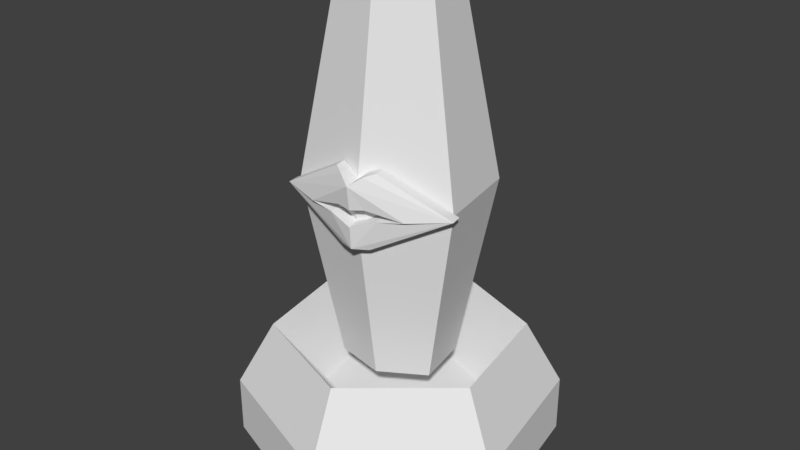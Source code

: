 # Source: TurretBot.blend  (saved by Blender 2.79.0; exported with 4.5.12 LTS)
import bpy
from mathutils import Matrix  # noqa: F401  (used for matrix-valued properties, if any)

bpy.ops.wm.read_factory_settings(use_empty=True)
scene = bpy.context.scene
scene.name = 'Scene'

# ---- collections
col_collection_1 = bpy.data.collections.new('Collection 1'); scene.collection.children.link(col_collection_1)

# ---- materials (node trees are filled in below, after node groups)
mat_material = bpy.data.materials.new('Material')
mat_material.alpha_threshold = 0.0
mat_material.use_transparent_shadow = False
mat_material.roughness = 0.5

# ---- material node trees

# ---- world
world_world = bpy.data.worlds.new('World'); scene.world = world_world
world_world.color = (0.05088, 0.05088, 0.05088)
world_world.use_sun_shadow = False
world_world.sun_shadow_jitter_overblur = 0.0
world_world.cycles.sampling_method = 'MANUAL'

# ---- meshes
me_cylinder = bpy.data.meshes.new('Cylinder')
me_cylinder.from_pydata([(0.1158, -0.6565, 5.684e-14), (-0.5107, -0.4285, 5.162e-08), (-0.6265, 0.228, 5.162e-08), (-0.1158, 0.6565, -5.684e-14), (0.5107, 0.4285, -5.162e-08), (0.6265, -0.228, -5.162e-08), (-0.05989, 0.3396, 0.6298), (-0.3241, 0.118, 0.6298), (-0.2642, -0.2217, 0.6298), (0.05989, -0.3396, 0.6298), (0.3241, -0.118, 0.6298), (0.2642, 0.2217, 0.6298), (0.03342, -0.1895, 1.198), (0.03342, -0.1895, 5.793), (-0.1746, -0.1465, 1.198), (-0.1746, -0.1465, 5.793), (-0.2142, 0.07795, 1.198), (-0.2142, 0.07795, 5.793), (-0.03342, 0.1895, 1.198), (-0.03342, 0.1895, 5.793), (0.1746, 0.1465, 1.198), (0.1746, 0.1465, 5.793), (0.2142, -0.07795, 1.198), (0.2142, -0.07795, 5.793), (0.0553, -0.3136, 3.495), (-0.2889, -0.2424, 3.495), (-0.3544, 0.129, 3.495), (-0.0553, 0.3136, 3.495), (0.2889, 0.2424, 3.495), (0.3544, -0.129, 3.495), (0.1158, -0.6565, 0.7222), (-0.5107, -0.4285, 0.7222), (-0.6265, 0.228, 0.7222), (-0.1158, 0.6565, 0.7222), (0.5107, 0.4285, 0.7222), (0.6265, -0.228, 0.7222), (0.3941, 0.3307, 1.548), (-0.08933, 0.5066, 1.548), (-0.4834, 0.1759, 1.548), (-0.3941, -0.3307, 1.548), (0.08933, -0.5066, 1.548), (0.4834, -0.1759, 1.548), (-0.05989, 0.3396, 0.6298), (-0.3241, 0.118, 0.6298), (-0.2642, -0.2217, 0.6298), (0.05989, -0.3396, 0.6298), (0.3241, -0.118, 0.6298), (0.2642, 0.2217, 0.6298), (0.3941, 0.3307, 1.548), (-0.08933, 0.5066, 1.548), (-0.4834, 0.1759, 1.548), (-0.3941, -0.3307, 1.548), (0.08933, -0.5066, 1.548), (0.4834, -0.1759, 1.548)], [], [(5, 4, 34, 35), (1, 0, 30, 31), (4, 3, 33, 34), (0, 1, 2, 3, 4, 5), (6, 7, 8, 9, 10, 11), (24, 13, 15, 25), (25, 15, 17, 26), (26, 17, 19, 27), (27, 19, 21, 28), (15, 13, 23, 21, 19, 17), (28, 21, 23, 29), (29, 23, 13, 24), (12, 14, 16, 18, 20, 22), (22, 29, 24, 12), (20, 28, 29, 22), (18, 27, 28, 20), (16, 26, 27, 18), (14, 25, 26, 16), (12, 24, 25, 14), (34, 36, 41, 35), (35, 41, 40, 30), (31, 39, 38, 32), (32, 38, 37, 33), (30, 40, 39, 31), (33, 37, 36, 34), (2, 1, 31, 32), (0, 5, 35, 30), (3, 2, 32, 33), (43, 50, 51, 44), (53, 48, 47, 46), (43, 42, 49, 50), (44, 51, 52, 45), (53, 46, 45, 52), (49, 42, 47, 48)])
_uv = me_cylinder.uv_layers.new(name='UVMap')
_uv.uv.foreach_set('vector', [0.4856, 0.1926, 0.7386, 0.1926, 0.7386, 0.284, 0.4856, 0.284, 0.7386, 0.1926, 0.9916, 0.1926, 0.9916, 0.284, 0.7386, 0.284, 0.7386, 0.1926, 0.9916, 0.1926, 0.9916, 0.284, 0.7386, 0.284, 0.0, 0.0, 0.0, 0.0, 0.0, 0.0, 0.0, 0.0, 0.0, 0.0, 0.0, 0.0, 0.1178, 0.574, 0.2068, 0.6254, 0.2068, 0.7281, 0.1178, 0.7795, 0.02879, 0.7281, 0.02879, 0.6254, 0.7317, 0.7309, 0.7317, 0.9867, 0.606, 0.9867, 0.606, 0.7309, 0.606, 0.7309, 0.606, 0.9867, 0.4802, 0.9867, 0.4802, 0.7309, 0.4802, 0.7309, 0.4802, 0.9867, 0.3544, 0.9867, 0.3544, 0.7309, 0.3544, 0.7309, 0.3544, 0.9867, 0.2286, 0.9867, 0.2286, 0.7309, 0.1959, 0.9375, 0.1135, 0.9703, 0.03109, 0.9375, 0.03109, 0.8424, 0.1135, 0.8096, 0.1959, 0.8424, 0.9833, 0.7309, 0.9833, 0.9867, 0.8575, 0.9867, 0.8575, 0.7309, 0.8575, 0.7309, 0.8575, 0.9867, 0.7317, 0.9867, 0.7317, 0.7309, 0.1135, 0.9703, 0.1959, 0.9375, 0.1959, 0.8424, 0.1135, 0.8096, 0.03109, 0.8424, 0.03109, 0.9375, 0.8575, 0.4751, 0.8575, 0.7309, 0.7317, 0.7309, 0.7317, 0.4751, 0.9833, 0.4751, 0.9833, 0.7309, 0.8575, 0.7309, 0.8575, 0.4751, 0.3544, 0.4751, 0.3544, 0.7309, 0.2286, 0.7309, 0.2286, 0.4751, 0.4802, 0.4751, 0.4802, 0.7309, 0.3544, 0.7309, 0.3544, 0.4751, 0.606, 0.4751, 0.606, 0.7309, 0.4802, 0.7309, 0.4802, 0.4751, 0.7317, 0.4751, 0.7317, 0.7309, 0.606, 0.7309, 0.606, 0.4751, 0.7386, 0.284, 0.7386, 0.4373, 0.4856, 0.4373, 0.4856, 0.284, 0.4856, 0.284, 0.4856, 0.4373, 0.2326, 0.4373, 0.2326, 0.284, 0.7386, 0.284, 0.7386, 0.4373, 0.4856, 0.4373, 0.4856, 0.284, 0.4856, 0.284, 0.4856, 0.4373, 0.2326, 0.4373, 0.2326, 0.284, 0.9916, 0.284, 0.9916, 0.4373, 0.7386, 0.4373, 0.7386, 0.284, 0.9916, 0.284, 0.9916, 0.4373, 0.7386, 0.4373, 0.7386, 0.284, 0.4856, 0.1926, 0.7386, 0.1926, 0.7386, 0.284, 0.4856, 0.284, 0.2326, 0.1926, 0.4856, 0.1926, 0.4856, 0.284, 0.2326, 0.284, 0.2326, 0.1926, 0.4856, 0.1926, 0.4856, 0.284, 0.2326, 0.284, 0.4223, 0.04734, 0.4223, 0.1578, 0.2822, 0.1578, 0.2822, 0.04734, 0.8429, 0.1578, 0.7027, 0.1578, 0.7027, 0.04734, 0.8429, 0.04734, 0.4223, 0.04734, 0.5625, 0.04734, 0.5625, 0.1578, 0.4223, 0.1578, 0.2822, 0.04734, 0.2822, 0.1578, 0.142, 0.1578, 0.142, 0.04734, 0.8429, 0.1578, 0.8429, 0.04734, 0.9831, 0.04734, 0.9831, 0.1578, 0.5625, 0.1578, 0.5625, 0.04734, 0.7027, 0.04734, 0.7027, 0.1578])
me_cylinder.materials.append(mat_material)
me_cylinder.use_remesh_preserve_volume = False
me_cylinder.use_remesh_preserve_attributes = False
me_cylinder.use_mirror_vertex_groups = False
me_cylinder.update()
me_cylinder_001 = bpy.data.meshes.new('Cylinder.001')
me_cylinder_001.from_pydata([(-0.3093, -0.2403, 3.493), (-0.3031, -0.2879, 3.493), (0.01482, -0.2863, 3.095), (-0.001928, -0.3278, 3.066), (0.01538, -0.3451, 3.94), (-0.02654, -0.3182, 3.971), (-0.03151, -0.2745, 3.971), (0.006573, -0.2822, 3.94), (-0.1359, -0.3369, 3.467), (-0.1321, -0.2718, 3.461), (0.00641, -0.3513, 3.571), (-0.0002117, -0.288, 3.569), (-0.03848, -0.2855, 3.452), (-0.03479, -0.3465, 3.44), (0.05269, -0.2988, 3.375), (0.06278, -0.356, 3.346), (0.3728, -0.12, 3.493), (0.3833, -0.1669, 3.493), (0.05134, -0.2911, 3.106), (0.08401, -0.2741, 3.095), (0.1139, -0.3074, 3.066), (0.06143, -0.3484, 3.077), (0.0652, -0.3698, 3.846), (0.05191, -0.2944, 3.846), (0.1036, -0.3295, 3.94), (0.1338, -0.2899, 3.971), (0.1235, -0.2472, 3.971), (0.09036, -0.2675, 3.94), (0.06292, -0.3568, 3.554), (0.05191, -0.2944, 3.554), (0.2429, -0.2702, 3.467), (0.2171, -0.2102, 3.461), (0.1141, -0.3323, 3.571), (0.09871, -0.2706, 3.569), (0.1338, -0.2551, 3.452), (0.1512, -0.3137, 3.44)], [], [(0, 9, 12, 14, 18, 2), (13, 15, 14, 12), (3, 21, 15, 13, 8, 1), (3, 1, 0, 2), (23, 0, 6, 7), (0, 1, 5, 6), (1, 8, 10, 28, 22), (1, 22, 4, 5), (7, 4, 22, 23), (11, 29, 28, 10), (6, 5, 4, 7), (1, 8, 9, 0), (3, 2, 18, 21), (9, 11, 10, 8), (23, 29, 11, 9, 0), (8, 13, 12, 9), (16, 19, 18, 14, 34, 31), (35, 34, 14, 15), (18, 21, 15, 14), (20, 17, 30, 35, 15, 21), (20, 19, 16, 17), (23, 27, 26, 16), (16, 26, 25, 17), (17, 22, 28, 32, 30), (17, 25, 24, 22), (27, 23, 22, 24), (23, 29, 28, 22), (33, 32, 28, 29), (26, 27, 24, 25), (17, 16, 31, 30), (20, 21, 18, 19), (31, 30, 32, 33), (23, 16, 31, 33, 29), (30, 31, 34, 35)])
_uv = me_cylinder_001.uv_layers.new(name='UVMap')
_uv.uv.foreach_set('vector', [0.09766, 0.5746, 0.09339, 0.507, 0.09217, 0.471, 0.08186, 0.436, 0.04592, 0.436, 0.0445, 0.45, 0.202, 0.4934, 0.2114, 0.5271, 0.1906, 0.5271, 0.1803, 0.4958, 0.04058, 0.4542, 0.042, 0.4308, 0.07777, 0.4308, 0.09032, 0.4684, 0.09388, 0.5074, 0.09736, 0.5697, 0.112, 0.1291, 0.07885, 0.02425, 0.06148, 0.02506, 0.09826, 0.1377, 0.1447, 0.436, 0.09766, 0.5746, 0.1614, 0.4675, 0.1573, 0.453, 0.01976, 0.02159, 0.03535, 0.02086, 0.06064, 0.1077, 0.04638, 0.1086, 0.09736, 0.5697, 0.09388, 0.5074, 0.1076, 0.4526, 0.1054, 0.4308, 0.1442, 0.4308, 0.09736, 0.5697, 0.1442, 0.4308, 0.1568, 0.4486, 0.1608, 0.4632, 0.05102, 0.1203, 0.07163, 0.1196, 0.08235, 0.1342, 0.05746, 0.1342, 0.02957, 0.5479, 0.0241, 0.5299, 0.001422, 0.5299, 0.006885, 0.5495, 0.04638, 0.1086, 0.06064, 0.1077, 0.07163, 0.1196, 0.05102, 0.1203, 0.09766, 0.5755, 0.09416, 0.513, 0.09339, 0.507, 0.09766, 0.5746, 0.112, 0.1291, 0.09826, 0.1377, 0.1023, 0.1504, 0.1233, 0.1504, 0.04347, 0.5933, 0.02957, 0.5479, 0.006885, 0.5495, 0.02077, 0.5987, 0.1447, 0.436, 0.1058, 0.436, 0.1078, 0.4561, 0.09339, 0.507, 0.09766, 0.5746, 0.1924, 0.4584, 0.202, 0.4934, 0.1803, 0.4958, 0.1697, 0.4637, 0.09766, 0.2973, 0.0445, 0.4219, 0.04592, 0.436, 0.08186, 0.436, 0.09217, 0.4009, 0.09339, 0.365, 0.202, 0.5609, 0.1803, 0.5584, 0.1906, 0.5271, 0.2114, 0.5271, 0.04592, 0.436, 0.04204, 0.436, 0.07798, 0.436, 0.08186, 0.436, 0.04058, 0.4073, 0.09736, 0.2918, 0.09388, 0.3541, 0.09032, 0.3931, 0.07777, 0.4308, 0.042, 0.4308, 0.112, 0.1717, 0.09826, 0.1631, 0.06148, 0.2757, 0.07885, 0.2765, 0.1447, 0.436, 0.1573, 0.4189, 0.1614, 0.4045, 0.09766, 0.2973, 0.01976, 0.2467, 0.04638, 0.1597, 0.06064, 0.1606, 0.03535, 0.2475, 0.09736, 0.2918, 0.1442, 0.4308, 0.1054, 0.4308, 0.1076, 0.409, 0.09388, 0.3541, 0.09736, 0.2918, 0.1608, 0.3983, 0.1568, 0.4129, 0.1442, 0.4308, 0.05102, 0.148, 0.05746, 0.1342, 0.08235, 0.1342, 0.07163, 0.1487, 0.1447, 0.436, 0.1058, 0.436, 0.1058, 0.436, 0.1447, 0.436, 0.02957, 0.512, 0.006885, 0.5104, 0.001422, 0.5299, 0.0241, 0.5299, 0.04638, 0.1597, 0.05102, 0.148, 0.07163, 0.1487, 0.06064, 0.1606, 0.09766, 0.2964, 0.09766, 0.2973, 0.09339, 0.365, 0.09416, 0.359, 0.112, 0.1717, 0.1233, 0.1504, 0.1023, 0.1504, 0.09826, 0.1631, 0.04347, 0.4665, 0.02077, 0.4612, 0.006885, 0.5104, 0.02957, 0.512, 0.1447, 0.436, 0.09766, 0.2973, 0.09339, 0.365, 0.1078, 0.4159, 0.1058, 0.436, 0.1924, 0.5959, 0.1697, 0.5905, 0.1803, 0.5584, 0.202, 0.5609])
me_cylinder_001.materials.append(mat_material)
me_cylinder_001.use_remesh_preserve_volume = False
me_cylinder_001.use_remesh_preserve_attributes = False
me_cylinder_001.use_mirror_vertex_groups = False
me_cylinder_001.update()
arm_armature = bpy.data.armatures.new('Armature')  # bones are not reproduced

# ---- objects
ob_armature = bpy.data.objects.new('Armature', arm_armature)
ob_turret = bpy.data.objects.new('Turret', me_cylinder)
ob_firer = bpy.data.objects.new('Firer', me_cylinder_001)

# ---- transforms, parenting, visibility, modifiers, constraints
ob_armature.location = (2.468e-15, -1.421e-14, -2.384e-07)
ob_armature.rotation_euler = (1.571, -0.0, 0.0)
ob_armature.scale = (2.25, 2.25, 2.25)
ob_armature.lineart.crease_threshold = 0.0
ob_turret.parent = ob_armature
ob_turret.matrix_parent_inverse = Matrix(((0.4444, 0.0, 0.0, -1.097e-15), (0.0, 0.4444, 0.0, 1.06e-07), (0.0, 0.0, 0.4444, -1.263e-14), (0.0, 0.0, 0.0, 1.0)))
ob_turret.location = (-9.341e-21, 2.842e-14, 4.005e-15)
ob_turret.rotation_euler = (-1.571, 7.153e-07, -4.019e-14)
ob_turret.scale = (3.375, 3.375, 1.125)
ob_turret.lineart.crease_threshold = 0.0
_vg = ob_turret.vertex_groups.new(name='BodyBone')
_vg.add([12, 13, 14, 15, 16, 17, 18, 19, 20, 21, 22, 23, 24, 25, 26, 27, 28, 29], 1.0, 'REPLACE')
_vg = ob_turret.vertex_groups.new(name='LipParent')
_vg = ob_turret.vertex_groups.new(name='TopLip.L')
_vg = ob_turret.vertex_groups.new(name='Bottom.Lip.L')
_vg = ob_turret.vertex_groups.new(name='TopLip.R')
_vg = ob_turret.vertex_groups.new(name='Bottom.Lip.R')
_vg = ob_turret.vertex_groups.new(name='Root')
_vg.add([0, 1, 2, 3, 4, 5, 6, 7, 8, 9, 10, 11, 30, 31, 32, 33, 34, 35, 36, 37, 38, 39, 40, 41, 42, 43, 44, 45, 46, 47, 48, 49, 50, 51, 52, 53], 1.0, 'REPLACE')
_m = ob_turret.modifiers.new('Armature', 'ARMATURE')
_m.object = ob_armature
ob_firer.parent = ob_turret
ob_firer.matrix_parent_inverse = Matrix(((0.2963, 0.0, 0.0, 6.971e-22), (0.0, 0.2963, 0.0, -2.829e-22), (0.0, 0.0, 0.8889, -2.526e-14), (0.0, 0.0, 0.0, 1.0)))
ob_firer.location = (-2.353e-21, 9.549e-22, 2.842e-14)
ob_firer.scale = (3.375, 3.375, 1.125)
ob_firer.lineart.crease_threshold = 0.0
_vg = ob_firer.vertex_groups.new(name='BodyBone')
_vg = ob_firer.vertex_groups.new(name='LipParent')
_vg.add([8, 9, 11, 13, 30, 31, 33, 35], 1.0, 'REPLACE')
_vg = ob_firer.vertex_groups.new(name='TopLip.L')
for _i, _w in zip([4, 5, 6, 7, 10, 22, 23, 28, 29], [1.0, 1.0, 1.0, 1.0, 1.0, 0.5, 0.5, 0.5, 0.5]): _vg.add([_i], _w, 'REPLACE')
_vg = ob_firer.vertex_groups.new(name='Bottom.Lip.L')
for _i, _w in zip([0, 1, 2, 3, 12, 14, 15, 18, 21], [0.5, 0.5, 1.0, 1.0, 0.5, 0.5, 0.5, 0.5, 0.5]): _vg.add([_i], _w, 'REPLACE')
_vg = ob_firer.vertex_groups.new(name='TopLip.R')
for _i, _w in zip([22, 23, 24, 25, 26, 27, 28, 29, 32], [0.5, 0.5, 1.0, 1.0, 1.0, 1.0, 0.5, 0.5, 1.0]): _vg.add([_i], _w, 'REPLACE')
_vg = ob_firer.vertex_groups.new(name='Bottom.Lip.R')
for _i, _w in zip([14, 15, 16, 17, 18, 19, 20, 21, 34], [0.5, 0.5, 0.5, 0.5, 0.5, 1.0, 1.0, 0.5, 0.5]): _vg.add([_i], _w, 'REPLACE')
_vg = ob_firer.vertex_groups.new(name='Root')
_m = ob_firer.modifiers.new('Armature', 'ARMATURE')
_m.object = ob_armature

# ---- collection membership
col_collection_1.objects.link(ob_armature)
col_collection_1.objects.link(ob_turret)
col_collection_1.objects.link(ob_firer)

# ---- scene / render settings (as saved in the file)
scene.frame_start = 1; scene.frame_end = 45; scene.frame_set(0)
scene.render.engine = 'BLENDER_EEVEE_NEXT'
scene.render.resolution_percentage = 50
scene.render.dither_intensity = 0.0
scene.cycles.use_denoising = False
scene.cycles.samples = 128
scene.cycles.sampling_pattern = 'TABULATED_SOBOL'
scene.cycles.use_adaptive_sampling = False
scene.cycles.use_light_tree = False
scene.cycles.blur_glossy = 0.0
scene.cycles.sample_clamp_indirect = 0.0
scene.view_settings.view_transform = 'Standard'
bpy.context.view_layer.update()

# ---- added for rendering (the .blend has no active camera and no usable light): camera, sun
cam_auto = bpy.data.cameras.new('AutoCamera')
cam_auto.lens = 50.0
cam_auto.sensor_width = 36.0
cam_auto.clip_end = 1000.0
ob_auto_camera = bpy.data.objects.new('AutoCamera', cam_auto)
scene.collection.objects.link(ob_auto_camera)
ob_auto_camera.location = (8.27535, -9.93042, 9.879)
ob_auto_camera.rotation_euler = (1.09748, -7.21219e-08, 0.694738)
scene.camera = ob_auto_camera
light_auto_sun = bpy.data.lights.new('AutoSun', 'SUN')
light_auto_sun.energy = 3.0
light_auto_sun.angle = 0.0523599
ob_auto_sun = bpy.data.objects.new('AutoSun', light_auto_sun)
scene.collection.objects.link(ob_auto_sun)
ob_auto_sun.rotation_euler = (0.872665, 0.174533, 0.523599)
bpy.context.view_layer.update()
